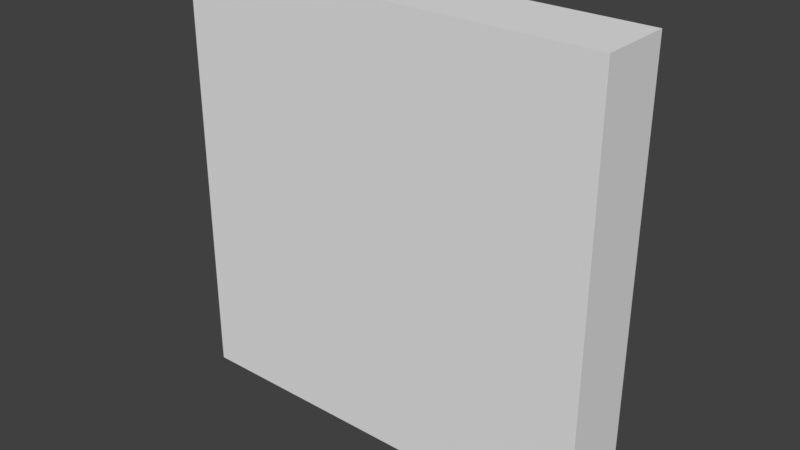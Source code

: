 # Source: rollerballunity.blend  (saved by Blender 2.79.0; exported with 4.5.12 LTS)
import bpy
from mathutils import Matrix  # noqa: F401  (used for matrix-valued properties, if any)

bpy.ops.wm.read_factory_settings(use_empty=True)
scene = bpy.context.scene
scene.name = 'Scene'

# ---- collections
col_collection_1 = bpy.data.collections.new('Collection 1'); scene.collection.children.link(col_collection_1)

# ---- world
world_world = bpy.data.worlds.new('World'); scene.world = world_world
world_world.color = (0.05088, 0.05088, 0.05088)
world_world.use_sun_shadow = False
world_world.sun_shadow_jitter_overblur = 0.0
world_world.cycles.sampling_method = 'MANUAL'

# ---- meshes
me_cube_018 = bpy.data.meshes.new('Cube.018')
me_cube_018.from_pydata([(-2.375, 0.1, -1.858), (-2.375, 1.1, -1.858), (-2.634, 0.1, -1.858), (-2.634, 1.1, -1.858), (-2.375, 0.1, -3.896), (-2.375, 1.1, -3.896), (-2.634, 0.1, -3.896), (-2.634, 1.1, -3.896)], [], [(0, 1, 3, 2), (2, 3, 7, 6), (6, 7, 5, 4), (4, 5, 1, 0), (2, 6, 4, 0), (7, 3, 1, 5)])
me_cube_018.use_remesh_preserve_volume = False
me_cube_018.use_remesh_preserve_attributes = False
me_cube_018.use_mirror_vertex_groups = False
me_cube_018.update()
me_cube_017 = bpy.data.meshes.new('Cube.017')
me_cube_017.from_pydata([(-0.7048, 0.1, -1.011), (-0.7048, 1.1, -1.011), (-0.9639, 0.1, -1.011), (-0.9639, 1.1, -1.011), (-0.7048, 0.1, -3.049), (-0.7048, 1.1, -3.049), (-0.9639, 0.1, -3.049), (-0.9639, 1.1, -3.049)], [], [(0, 1, 3, 2), (2, 3, 7, 6), (6, 7, 5, 4), (4, 5, 1, 0), (2, 6, 4, 0), (7, 3, 1, 5)])
me_cube_017.use_remesh_preserve_volume = False
me_cube_017.use_remesh_preserve_attributes = False
me_cube_017.use_mirror_vertex_groups = False
me_cube_017.update()
me_cube_016 = bpy.data.meshes.new('Cube.016')
me_cube_016.from_pydata([(0.929, 0.1, -1.911), (0.929, 1.1, -1.911), (0.67, 0.1, -1.911), (0.67, 1.1, -1.911), (0.929, 0.1, -3.949), (0.929, 1.1, -3.949), (0.67, 0.1, -3.949), (0.67, 1.1, -3.949)], [], [(0, 1, 3, 2), (2, 3, 7, 6), (6, 7, 5, 4), (4, 5, 1, 0), (2, 6, 4, 0), (7, 3, 1, 5)])
me_cube_016.use_remesh_preserve_volume = False
me_cube_016.use_remesh_preserve_attributes = False
me_cube_016.use_mirror_vertex_groups = False
me_cube_016.update()
me_cube_015 = bpy.data.meshes.new('Cube.015')
me_cube_015.from_pydata([(-2.641, 0.1, -0.7538), (-2.641, 1.1, -0.7538), (-2.641, 0.1, -1.013), (-2.641, 1.1, -1.013), (2.46, 0.1, -0.7538), (2.46, 1.1, -0.7538), (2.46, 0.1, -1.013), (2.46, 1.1, -1.013)], [], [(0, 1, 3, 2), (2, 3, 7, 6), (6, 7, 5, 4), (4, 5, 1, 0), (2, 6, 4, 0), (7, 3, 1, 5)])
me_cube_015.use_remesh_preserve_volume = False
me_cube_015.use_remesh_preserve_attributes = False
me_cube_015.use_mirror_vertex_groups = False
me_cube_015.update()
me_cube_014 = bpy.data.meshes.new('Cube.014')
me_cube_014.from_pydata([(2.286, 0.1, -2.547), (2.286, 1.1, -2.547), (2.286, 0.1, -2.807), (2.286, 1.1, -2.807), (3.88, 0.1, -2.547), (3.88, 1.1, -2.547), (3.88, 0.1, -2.807), (3.88, 1.1, -2.807)], [], [(0, 1, 3, 2), (2, 3, 7, 6), (6, 7, 5, 4), (4, 5, 1, 0), (2, 6, 4, 0), (7, 3, 1, 5)])
me_cube_014.use_remesh_preserve_volume = False
me_cube_014.use_remesh_preserve_attributes = False
me_cube_014.use_mirror_vertex_groups = False
me_cube_014.update()
me_cube_013 = bpy.data.meshes.new('Cube.013')
me_cube_013.from_pydata([(2.46, 0.1, -0.7688), (2.46, 1.1, -0.7688), (2.201, 0.1, -0.7688), (2.201, 1.1, -0.7688), (2.46, 0.1, -2.807), (2.46, 1.1, -2.807), (2.201, 0.1, -2.807), (2.201, 1.1, -2.807)], [], [(0, 1, 3, 2), (2, 3, 7, 6), (6, 7, 5, 4), (4, 5, 1, 0), (2, 6, 4, 0), (7, 3, 1, 5)])
me_cube_013.use_remesh_preserve_volume = False
me_cube_013.use_remesh_preserve_attributes = False
me_cube_013.use_mirror_vertex_groups = False
me_cube_013.update()
me_cube_012 = bpy.data.meshes.new('Cube.012')
me_cube_012.from_pydata([(2.286, 0.1, 0.4926), (2.286, 1.1, 0.4926), (2.286, 0.1, 0.2336), (2.286, 1.1, 0.2336), (3.88, 0.1, 0.4926), (3.88, 1.1, 0.4926), (3.88, 0.1, 0.2336), (3.88, 1.1, 0.2336)], [], [(0, 1, 3, 2), (2, 3, 7, 6), (6, 7, 5, 4), (4, 5, 1, 0), (2, 6, 4, 0), (7, 3, 1, 5)])
me_cube_012.use_remesh_preserve_volume = False
me_cube_012.use_remesh_preserve_attributes = False
me_cube_012.use_mirror_vertex_groups = False
me_cube_012.update()
me_cube_011 = bpy.data.meshes.new('Cube.011')
me_cube_011.from_pydata([(2.522, 0.1, 2.557), (2.522, 1.1, 2.557), (2.262, 0.1, 2.557), (2.262, 1.1, 2.557), (2.522, 0.1, 1.374), (2.522, 1.1, 1.374), (2.262, 0.1, 1.374), (2.262, 1.1, 1.374)], [], [(0, 1, 3, 2), (2, 3, 7, 6), (6, 7, 5, 4), (4, 5, 1, 0), (2, 6, 4, 0), (7, 3, 1, 5)])
me_cube_011.use_remesh_preserve_volume = False
me_cube_011.use_remesh_preserve_attributes = False
me_cube_011.use_mirror_vertex_groups = False
me_cube_011.update()
me_cube_010 = bpy.data.meshes.new('Cube.010')
me_cube_010.from_pydata([(-3.888, 0.1, 0.4494), (-3.888, 1.1, 0.4494), (-3.888, 0.1, 0.1903), (-3.888, 1.1, 0.1903), (-2.629, 0.1, 0.4494), (-2.629, 1.1, 0.4494), (-2.629, 0.1, 0.1903), (-2.629, 1.1, 0.1903)], [], [(0, 1, 3, 2), (2, 3, 7, 6), (6, 7, 5, 4), (4, 5, 1, 0), (2, 6, 4, 0), (7, 3, 1, 5)])
me_cube_010.use_remesh_preserve_volume = False
me_cube_010.use_remesh_preserve_attributes = False
me_cube_010.use_mirror_vertex_groups = False
me_cube_010.update()
me_cube_009 = bpy.data.meshes.new('Cube.009')
me_cube_009.from_pydata([(-1.541, 0.1, 0.4494), (-1.541, 1.1, 0.4494), (-1.541, 0.1, 0.1903), (-1.541, 1.1, 0.1903), (1.185, 0.1, 0.4494), (1.185, 1.1, 0.4494), (1.185, 0.1, 0.1903), (1.185, 1.1, 0.1903)], [], [(0, 1, 3, 2), (2, 3, 7, 6), (6, 7, 5, 4), (4, 5, 1, 0), (2, 6, 4, 0), (7, 3, 1, 5)])
me_cube_009.use_remesh_preserve_volume = False
me_cube_009.use_remesh_preserve_attributes = False
me_cube_009.use_mirror_vertex_groups = False
me_cube_009.update()
me_cube_008 = bpy.data.meshes.new('Cube.008')
me_cube_008.from_pydata([(-2.839, 0.1, 1.681), (-2.839, 1.1, 1.681), (-2.839, 0.1, 1.422), (-2.839, 1.1, 1.422), (-0.1133, 0.1, 1.681), (-0.1133, 1.1, 1.681), (-0.1133, 0.1, 1.422), (-0.1133, 1.1, 1.422)], [], [(0, 1, 3, 2), (2, 3, 7, 6), (6, 7, 5, 4), (4, 5, 1, 0), (2, 6, 4, 0), (7, 3, 1, 5)])
me_cube_008.use_remesh_preserve_volume = False
me_cube_008.use_remesh_preserve_attributes = False
me_cube_008.use_mirror_vertex_groups = False
me_cube_008.update()
me_cube_007 = bpy.data.meshes.new('Cube.007')
me_cube_007.from_pydata([(-1.074, 0.1, 3.011), (-1.074, 1.1, 3.011), (-1.074, 0.1, 2.752), (-1.074, 1.1, 2.752), (0.9256, 0.1, 3.011), (0.9256, 1.1, 3.011), (0.9256, 0.1, 2.752), (0.9256, 1.1, 2.752)], [], [(0, 1, 3, 2), (2, 3, 7, 6), (6, 7, 5, 4), (4, 5, 1, 0), (2, 6, 4, 0), (7, 3, 1, 5)])
me_cube_007.use_remesh_preserve_volume = False
me_cube_007.use_remesh_preserve_attributes = False
me_cube_007.use_mirror_vertex_groups = False
me_cube_007.update()
me_cube_006 = bpy.data.meshes.new('Cube.006')
me_cube_006.from_pydata([(2.286, 0.1, 2.816), (2.286, 1.1, 2.816), (2.286, 0.1, 2.557), (2.286, 1.1, 2.557), (3.88, 0.1, 2.816), (3.88, 1.1, 2.816), (3.88, 0.1, 2.557), (3.88, 1.1, 2.557)], [], [(0, 1, 3, 2), (2, 3, 7, 6), (6, 7, 5, 4), (4, 5, 1, 0), (2, 6, 4, 0), (7, 3, 1, 5)])
me_cube_006.use_remesh_preserve_volume = False
me_cube_006.use_remesh_preserve_attributes = False
me_cube_006.use_mirror_vertex_groups = False
me_cube_006.update()
me_cube_005 = bpy.data.meshes.new('Cube.005')
me_cube_005.from_pydata([(1.185, 0.1, 3.882), (1.185, 1.1, 3.882), (0.9256, 0.1, 3.882), (0.9256, 1.1, 3.882), (1.185, 0.1, 0.4494), (1.185, 1.1, 0.4494), (0.9256, 0.1, 0.4494), (0.9256, 1.1, 0.4494)], [], [(0, 1, 3, 2), (2, 3, 7, 6), (6, 7, 5, 4), (4, 5, 1, 0), (2, 6, 4, 0), (7, 3, 1, 5)])
me_cube_005.use_remesh_preserve_volume = False
me_cube_005.use_remesh_preserve_attributes = False
me_cube_005.use_mirror_vertex_groups = False
me_cube_005.update()
me_cube_004 = bpy.data.meshes.new('Cube.004')
me_cube_004.from_pydata([(-3.882, 0.1, 3.011), (-3.882, 1.1, 3.011), (-3.882, 0.1, 2.752), (-3.882, 1.1, 2.752), (-1.882, 0.1, 3.011), (-1.882, 1.1, 3.011), (-1.882, 0.1, 2.752), (-1.882, 1.1, 2.752)], [], [(0, 1, 3, 2), (2, 3, 7, 6), (6, 7, 5, 4), (4, 5, 1, 0), (2, 6, 4, 0), (7, 3, 1, 5)])
me_cube_004.use_remesh_preserve_volume = False
me_cube_004.use_remesh_preserve_attributes = False
me_cube_004.use_mirror_vertex_groups = False
me_cube_004.update()
me_cube_003 = bpy.data.meshes.new('Cube.003')
me_cube_003.from_pydata([(-3.882, 0.1, 3.882), (-3.882, 0.1, -3.882), (3.882, 0.1, 3.882), (3.882, 0.1, -3.882), (-4.1, 0.1, 4.1), (-4.1, 0.1, -4.1), (4.1, 0.1, -4.1), (4.1, 0.1, 4.1), (-4.1, 1.1, 4.1), (-4.1, 1.1, -4.1), (4.1, 1.1, -4.1), (4.1, 1.1, 4.1), (-3.882, 1.1, 3.882), (-3.882, 1.1, -3.882), (3.882, 1.1, -3.882), (3.882, 1.1, 3.882)], [], [(1, 3, 14, 13), (2, 0, 12, 15), (7, 6, 10, 11), (0, 1, 13, 12), (12, 13, 9, 8), (13, 14, 10, 9), (14, 15, 11, 10), (15, 12, 8, 11), (5, 4, 8, 9), (4, 7, 11, 8), (6, 5, 9, 10), (3, 2, 15, 14), (7, 2, 3, 6), (6, 3, 1, 5), (4, 0, 2, 7), (5, 1, 0, 4)])
me_cube_003.use_remesh_preserve_volume = False
me_cube_003.use_remesh_preserve_attributes = False
me_cube_003.use_mirror_vertex_groups = False
me_cube_003.update()
me_cube_002 = bpy.data.meshes.new('Cube.002')
me_cube_002.from_pydata([(-4.1, 1.1, 4.1), (-4.1, 1.3, 4.1), (-4.1, 1.1, -4.1), (-4.1, 1.3, -4.1), (4.1, 1.1, 4.1), (4.1, 1.3, 4.1), (4.1, 1.1, -4.1), (4.1, 1.3, -4.1)], [], [(0, 1, 3, 2), (2, 3, 7, 6), (6, 7, 5, 4), (4, 5, 1, 0), (2, 6, 4, 0), (7, 3, 1, 5)])
me_cube_002.use_remesh_preserve_volume = False
me_cube_002.use_remesh_preserve_attributes = False
me_cube_002.use_mirror_vertex_groups = False
me_cube_002.update()
me_cube_001 = bpy.data.meshes.new('Cube.001')
me_cube_001.from_pydata([(-4.1, -0.1, 4.1), (-4.1, -0.1, -4.1), (4.1, -0.1, 4.1), (4.1, -0.1, -4.1), (-4.1, 0.1, 4.1), (-4.1, 0.1, -4.1), (4.1, 0.1, -4.1), (4.1, 0.1, 4.1)], [], [(0, 4, 5, 1), (1, 5, 6, 3), (3, 6, 7, 2), (2, 7, 4, 0), (1, 3, 2, 0), (4, 7, 6, 5)])
me_cube_001.use_remesh_preserve_volume = False
me_cube_001.use_remesh_preserve_attributes = False
me_cube_001.use_mirror_vertex_groups = False
me_cube_001.update()

# ---- objects
ob_cube_014 = bpy.data.objects.new('Cube.014', me_cube_018)
ob_cube_013 = bpy.data.objects.new('Cube.013', me_cube_017)
ob_cube_012 = bpy.data.objects.new('Cube.012', me_cube_016)
ob_cube_011 = bpy.data.objects.new('Cube.011', me_cube_015)
ob_cube_010 = bpy.data.objects.new('Cube.010', me_cube_014)
ob_cube_009 = bpy.data.objects.new('Cube.009', me_cube_013)
ob_cube_008 = bpy.data.objects.new('Cube.008', me_cube_012)
ob_cube_007 = bpy.data.objects.new('Cube.007', me_cube_011)
ob_cube_006 = bpy.data.objects.new('Cube.006', me_cube_010)
ob_cube_005 = bpy.data.objects.new('Cube.005', me_cube_009)
ob_cube_004 = bpy.data.objects.new('Cube.004', me_cube_008)
ob_cube_003 = bpy.data.objects.new('Cube.003', me_cube_007)
ob_cube_002 = bpy.data.objects.new('Cube.002', me_cube_006)
ob_cube_001 = bpy.data.objects.new('Cube.001', me_cube_005)
ob_cube = bpy.data.objects.new('Cube', me_cube_004)
ob_outer_bounds = bpy.data.objects.new('Outer Bounds', me_cube_003)
ob_maze_lid = bpy.data.objects.new('Maze Lid', me_cube_002)
ob_maze_floor = bpy.data.objects.new('Maze Floor', me_cube_001)

# ---- transforms, parenting, visibility, modifiers, constraints
ob_cube_014.location = (0.0, 0.0, 0.0)
ob_cube_014.lineart.crease_threshold = 0.0
ob_cube_013.location = (0.0, 0.0, 0.0)
ob_cube_013.lineart.crease_threshold = 0.0
ob_cube_012.location = (0.0, 0.0, 0.0)
ob_cube_012.lineart.crease_threshold = 0.0
ob_cube_011.location = (0.0, 0.0, 0.0)
ob_cube_011.lineart.crease_threshold = 0.0
ob_cube_010.location = (0.0, 0.0, 0.0)
ob_cube_010.lineart.crease_threshold = 0.0
ob_cube_009.location = (0.0, 0.0, 0.0)
ob_cube_009.lineart.crease_threshold = 0.0
ob_cube_008.location = (0.0, 0.0, 0.0)
ob_cube_008.lineart.crease_threshold = 0.0
ob_cube_007.location = (0.0, 0.0, 0.0)
ob_cube_007.lineart.crease_threshold = 0.0
ob_cube_006.location = (0.0, 0.0, 0.0)
ob_cube_006.lineart.crease_threshold = 0.0
ob_cube_005.location = (0.0, 0.0, 0.0)
ob_cube_005.lineart.crease_threshold = 0.0
ob_cube_004.location = (0.0, 0.0, 0.0)
ob_cube_004.lineart.crease_threshold = 0.0
ob_cube_003.location = (0.0, 0.0, 0.0)
ob_cube_003.lineart.crease_threshold = 0.0
ob_cube_002.location = (0.0, 0.0, 0.0)
ob_cube_002.lineart.crease_threshold = 0.0
ob_cube_001.location = (0.0, 0.0, 0.0)
ob_cube_001.lineart.crease_threshold = 0.0
ob_cube.location = (0.0, 0.0, 0.0)
ob_cube.lineart.crease_threshold = 0.0
ob_outer_bounds.location = (0.0, 0.0, 0.0)
ob_outer_bounds.lineart.crease_threshold = 0.0
ob_maze_lid.location = (0.0, 0.0, 0.0)
ob_maze_lid.lineart.crease_threshold = 0.0
ob_maze_floor.location = (0.0, 0.0, 0.0)
ob_maze_floor.lineart.crease_threshold = 0.0

# ---- collection membership
col_collection_1.objects.link(ob_cube_014)
col_collection_1.objects.link(ob_cube_013)
col_collection_1.objects.link(ob_cube_012)
col_collection_1.objects.link(ob_cube_011)
col_collection_1.objects.link(ob_cube_010)
col_collection_1.objects.link(ob_cube_009)
col_collection_1.objects.link(ob_cube_008)
col_collection_1.objects.link(ob_cube_007)
col_collection_1.objects.link(ob_cube_006)
col_collection_1.objects.link(ob_cube_005)
col_collection_1.objects.link(ob_cube_004)
col_collection_1.objects.link(ob_cube_003)
col_collection_1.objects.link(ob_cube_002)
col_collection_1.objects.link(ob_cube_001)
col_collection_1.objects.link(ob_cube)
col_collection_1.objects.link(ob_outer_bounds)
col_collection_1.objects.link(ob_maze_lid)
col_collection_1.objects.link(ob_maze_floor)

# ---- scene / render settings (as saved in the file)
scene.frame_start = 1; scene.frame_end = 250; scene.frame_set(1)
scene.render.engine = 'BLENDER_EEVEE_NEXT'
scene.render.resolution_percentage = 50
scene.render.dither_intensity = 0.0
scene.cycles.use_denoising = False
scene.cycles.samples = 128
scene.cycles.sampling_pattern = 'TABULATED_SOBOL'
scene.cycles.use_adaptive_sampling = False
scene.cycles.use_light_tree = False
scene.cycles.blur_glossy = 0.0
scene.cycles.sample_clamp_indirect = 0.0
scene.view_settings.view_transform = 'Standard'
bpy.context.view_layer.update()

# ---- added for rendering (the .blend has no active camera and no usable light): camera, sun
cam_auto = bpy.data.cameras.new('AutoCamera')
cam_auto.lens = 50.0
cam_auto.sensor_width = 36.0
cam_auto.clip_end = 1000.0
ob_auto_camera = bpy.data.objects.new('AutoCamera', cam_auto)
scene.collection.objects.link(ob_auto_camera)
ob_auto_camera.location = (10.8073, -12.3688, 8.64586)
ob_auto_camera.rotation_euler = (1.09748, -7.21219e-08, 0.694738)
scene.camera = ob_auto_camera
light_auto_sun = bpy.data.lights.new('AutoSun', 'SUN')
light_auto_sun.energy = 3.0
light_auto_sun.angle = 0.0523599
ob_auto_sun = bpy.data.objects.new('AutoSun', light_auto_sun)
scene.collection.objects.link(ob_auto_sun)
ob_auto_sun.rotation_euler = (0.872665, 0.174533, 0.523599)
bpy.context.view_layer.update()
